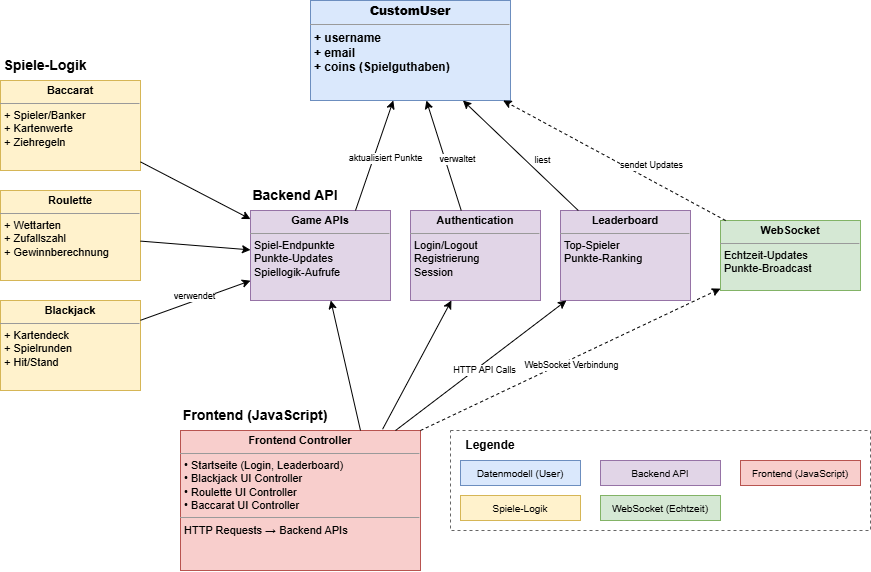

The diagram above was exported from draw.io. Its source (the exported page's mxGraphModel, read from the mxfile embedded in the PNG):
<mxGraphModel dx="1180" dy="1023" grid="1" gridSize="10" guides="1" tooltips="1" connect="1" arrows="1" fold="1" page="1" pageScale="1" pageWidth="1400" pageHeight="800" math="0" shadow="0">
  <root>
    <mxCell id="0" />
    <mxCell id="1" parent="0" />
    <mxCell id="CustomUser" value="&lt;p style=&quot;margin:0px;margin-top:4px;text-align:center;&quot;&gt;&lt;b&gt;CustomUser&lt;/b&gt;&lt;/p&gt;&lt;hr size=&quot;1&quot;&gt;&lt;p style=&quot;margin:0px;margin-left:4px;&quot;&gt;+ username&lt;/p&gt;&lt;p style=&quot;margin:0px;margin-left:4px;&quot;&gt;+ email&lt;/p&gt;&lt;p style=&quot;margin:0px;margin-left:4px;&quot;&gt;+ coins (Spielguthaben)&lt;/p&gt;" style="verticalAlign=top;align=left;overflow=fill;fontSize=12;fontFamily=Helvetica;html=1;fillColor=#dae8fc;strokeColor=#6c8ebf;fontStyle=1" parent="1" vertex="1">
      <mxGeometry x="640" y="100" width="200" height="100" as="geometry" />
    </mxCell>
    <mxCell id="games-label" value="Spiele-Logik" style="text;html=1;strokeColor=none;fillColor=none;align=center;verticalAlign=middle;whiteSpace=wrap;rounded=0;fontSize=14;fontStyle=1" parent="1" vertex="1">
      <mxGeometry x="330" y="150" width="90" height="30" as="geometry" />
    </mxCell>
    <mxCell id="BlackjackGame" value="&lt;p style=&quot;margin:0px;margin-top:4px;text-align:center;&quot;&gt;&lt;b&gt;Blackjack&lt;/b&gt;&lt;/p&gt;&lt;hr size=&quot;1&quot;&gt;&lt;p style=&quot;margin:0px;margin-left:4px;&quot;&gt;+ Kartendeck&lt;/p&gt;&lt;p style=&quot;margin:0px;margin-left:4px;&quot;&gt;+ Spielrunden&lt;/p&gt;&lt;p style=&quot;margin:0px;margin-left:4px;&quot;&gt;+ Hit/Stand&lt;/p&gt;" style="verticalAlign=top;align=left;overflow=fill;fontSize=11;fontFamily=Helvetica;html=1;fillColor=#fff2cc;strokeColor=#d6b656;" parent="1" vertex="1">
      <mxGeometry x="330" y="400" width="140" height="90" as="geometry" />
    </mxCell>
    <mxCell id="RouletteGame" value="&lt;p style=&quot;margin:0px;margin-top:4px;text-align:center;&quot;&gt;&lt;b&gt;Roulette&lt;/b&gt;&lt;/p&gt;&lt;hr size=&quot;1&quot;&gt;&lt;p style=&quot;margin:0px;margin-left:4px;&quot;&gt;+ Wettarten&lt;/p&gt;&lt;p style=&quot;margin:0px;margin-left:4px;&quot;&gt;+ Zufallszahl&lt;/p&gt;&lt;p style=&quot;margin:0px;margin-left:4px;&quot;&gt;+ Gewinnberechnung&lt;/p&gt;" style="verticalAlign=top;align=left;overflow=fill;fontSize=11;fontFamily=Helvetica;html=1;fillColor=#fff2cc;strokeColor=#d6b656;" parent="1" vertex="1">
      <mxGeometry x="330" y="290" width="140" height="90" as="geometry" />
    </mxCell>
    <mxCell id="BaccaratGame" value="&lt;p style=&quot;margin:0px;margin-top:4px;text-align:center;&quot;&gt;&lt;b&gt;Baccarat&lt;/b&gt;&lt;/p&gt;&lt;hr size=&quot;1&quot;&gt;&lt;p style=&quot;margin:0px;margin-left:4px;&quot;&gt;+ Spieler/Banker&lt;/p&gt;&lt;p style=&quot;margin:0px;margin-left:4px;&quot;&gt;+ Kartenwerte&lt;/p&gt;&lt;p style=&quot;margin:0px;margin-left:4px;&quot;&gt;+ Ziehregeln&lt;/p&gt;" style="verticalAlign=top;align=left;overflow=fill;fontSize=11;fontFamily=Helvetica;html=1;fillColor=#fff2cc;strokeColor=#d6b656;" parent="1" vertex="1">
      <mxGeometry x="330" y="180" width="140" height="90" as="geometry" />
    </mxCell>
    <mxCell id="api-label" value="Backend API" style="text;html=1;strokeColor=none;fillColor=none;align=center;verticalAlign=middle;whiteSpace=wrap;rounded=0;fontSize=14;fontStyle=1" parent="1" vertex="1">
      <mxGeometry x="580" y="280" width="90" height="30" as="geometry" />
    </mxCell>
    <mxCell id="AuthController" value="&lt;p style=&quot;margin:0px;margin-top:4px;text-align:center;&quot;&gt;&lt;b&gt;Authentication&lt;/b&gt;&lt;/p&gt;&lt;hr size=&quot;1&quot;&gt;&lt;p style=&quot;margin:0px;margin-left:4px;&quot;&gt;Login/Logout&lt;/p&gt;&lt;p style=&quot;margin:0px;margin-left:4px;&quot;&gt;Registrierung&lt;/p&gt;&lt;p style=&quot;margin:0px;margin-left:4px;&quot;&gt;Session&lt;/p&gt;" style="verticalAlign=top;align=left;overflow=fill;fontSize=11;fontFamily=Helvetica;html=1;fillColor=#e1d5e7;strokeColor=#9673a6;" parent="1" vertex="1">
      <mxGeometry x="740" y="310" width="130" height="90" as="geometry" />
    </mxCell>
    <mxCell id="GameControllers" value="&lt;p style=&quot;margin:0px;margin-top:4px;text-align:center;&quot;&gt;&lt;b&gt;Game APIs&lt;/b&gt;&lt;/p&gt;&lt;hr size=&quot;1&quot;&gt;&lt;p style=&quot;margin:0px;margin-left:4px;&quot;&gt;Spiel-Endpunkte&lt;/p&gt;&lt;p style=&quot;margin:0px;margin-left:4px;&quot;&gt;Punkte-Updates&lt;/p&gt;&lt;p style=&quot;margin:0px;margin-left:4px;&quot;&gt;Spiellogik-Aufrufe&lt;/p&gt;" style="verticalAlign=top;align=left;overflow=fill;fontSize=11;fontFamily=Helvetica;html=1;fillColor=#e1d5e7;strokeColor=#9673a6;" parent="1" vertex="1">
      <mxGeometry x="580" y="310" width="140" height="90" as="geometry" />
    </mxCell>
    <mxCell id="LeaderboardController" value="&lt;p style=&quot;margin:0px;margin-top:4px;text-align:center;&quot;&gt;&lt;b&gt;Leaderboard&lt;/b&gt;&lt;/p&gt;&lt;hr size=&quot;1&quot;&gt;&lt;p style=&quot;margin:0px;margin-left:4px;&quot;&gt;Top-Spieler&lt;/p&gt;&lt;p style=&quot;margin:0px;margin-left:4px;&quot;&gt;Punkte-Ranking&lt;/p&gt;" style="verticalAlign=top;align=left;overflow=fill;fontSize=11;fontFamily=Helvetica;html=1;fillColor=#e1d5e7;strokeColor=#9673a6;" parent="1" vertex="1">
      <mxGeometry x="890" y="310" width="130" height="90" as="geometry" />
    </mxCell>
    <mxCell id="WebSocket" value="&lt;p style=&quot;margin:0px;margin-top:4px;text-align:center;&quot;&gt;&lt;b&gt;WebSocket&lt;/b&gt;&lt;/p&gt;&lt;hr size=&quot;1&quot;&gt;&lt;p style=&quot;margin:0px;margin-left:4px;&quot;&gt;Echtzeit-Updates&lt;/p&gt;&lt;p style=&quot;margin:0px;margin-left:4px;&quot;&gt;Punkte-Broadcast&lt;/p&gt;" style="verticalAlign=top;align=left;overflow=fill;fontSize=11;fontFamily=Helvetica;html=1;fillColor=#d5e8d4;strokeColor=#82b366;" parent="1" vertex="1">
      <mxGeometry x="1050" y="320" width="140" height="70" as="geometry" />
    </mxCell>
    <mxCell id="frontend-label" value="Frontend (JavaScript)" style="text;html=1;strokeColor=none;fillColor=none;align=center;verticalAlign=middle;whiteSpace=wrap;rounded=0;fontSize=14;fontStyle=1" parent="1" vertex="1">
      <mxGeometry x="510" y="500" width="150" height="30" as="geometry" />
    </mxCell>
    <mxCell id="FrontendControllers" value="&lt;p style=&quot;margin:0px;margin-top:4px;text-align:center;&quot;&gt;&lt;b&gt;Frontend Controller&lt;/b&gt;&lt;/p&gt;&lt;hr size=&quot;1&quot;&gt;&lt;p style=&quot;margin:0px;margin-left:4px;&quot;&gt;• Startseite (Login, Leaderboard)&lt;/p&gt;&lt;p style=&quot;margin:0px;margin-left:4px;&quot;&gt;• Blackjack UI Controller&lt;/p&gt;&lt;p style=&quot;margin:0px;margin-left:4px;&quot;&gt;• Roulette UI Controller&lt;/p&gt;&lt;p style=&quot;margin:0px;margin-left:4px;&quot;&gt;• Baccarat UI Controller&lt;/p&gt;&lt;hr size=&quot;1&quot;&gt;&lt;p style=&quot;margin:0px;margin-left:4px;&quot;&gt;HTTP Requests → Backend APIs&lt;/p&gt;" style="verticalAlign=top;align=left;overflow=fill;fontSize=11;fontFamily=Helvetica;html=1;fillColor=#f8cecc;strokeColor=#b85450;" parent="1" vertex="1">
      <mxGeometry x="510" y="530" width="240" height="140" as="geometry" />
    </mxCell>
    <mxCell id="edge1" parent="1" source="BlackjackGame" target="GameControllers" edge="1">
      <mxGeometry relative="1" as="geometry" />
    </mxCell>
    <mxCell id="edge1-label" value="verwendet" style="edgeLabel;html=1;align=center;verticalAlign=middle;resizable=0;points=[];fontSize=9;" parent="edge1" vertex="1" connectable="0">
      <mxGeometry x="-0.2" y="1" relative="1" as="geometry">
        <mxPoint x="10" y="-8" as="offset" />
      </mxGeometry>
    </mxCell>
    <mxCell id="edge2" parent="1" source="RouletteGame" target="GameControllers" edge="1">
      <mxGeometry relative="1" as="geometry" />
    </mxCell>
    <mxCell id="edge3" parent="1" source="BaccaratGame" target="GameControllers" edge="1">
      <mxGeometry relative="1" as="geometry" />
    </mxCell>
    <mxCell id="edge4" parent="1" source="AuthController" target="CustomUser" edge="1">
      <mxGeometry relative="1" as="geometry" />
    </mxCell>
    <mxCell id="edge4-label" value="verwaltet" style="edgeLabel;html=1;align=center;verticalAlign=middle;resizable=0;points=[];fontSize=9;" parent="edge4" vertex="1" connectable="0">
      <mxGeometry x="-0.2" y="1" relative="1" as="geometry">
        <mxPoint x="10" y="-8" as="offset" />
      </mxGeometry>
    </mxCell>
    <mxCell id="edge5" style="exitX=0.75;exitY=0;exitDx=0;exitDy=0;" parent="1" source="GameControllers" target="CustomUser" edge="1">
      <mxGeometry relative="1" as="geometry" />
    </mxCell>
    <mxCell id="edge5-label" value="aktualisiert Punkte" style="edgeLabel;html=1;align=center;verticalAlign=middle;resizable=0;points=[];fontSize=9;" parent="edge5" vertex="1" connectable="0">
      <mxGeometry x="-0.2" y="1" relative="1" as="geometry">
        <mxPoint x="15" y="-8" as="offset" />
      </mxGeometry>
    </mxCell>
    <mxCell id="edge6" parent="1" source="LeaderboardController" target="CustomUser" edge="1">
      <mxGeometry relative="1" as="geometry" />
    </mxCell>
    <mxCell id="edge6-label" value="liest" style="edgeLabel;html=1;align=center;verticalAlign=middle;resizable=0;points=[];fontSize=9;" parent="edge6" vertex="1" connectable="0">
      <mxGeometry x="-0.2" y="1" relative="1" as="geometry">
        <mxPoint x="10" y="-8" as="offset" />
      </mxGeometry>
    </mxCell>
    <mxCell id="edge7" style="dashed=1;" parent="1" source="WebSocket" target="CustomUser" edge="1">
      <mxGeometry relative="1" as="geometry" />
    </mxCell>
    <mxCell id="edge7-label" value="sendet Updates" style="edgeLabel;html=1;align=center;verticalAlign=middle;resizable=0;points=[];fontSize=9;" parent="edge7" vertex="1" connectable="0">
      <mxGeometry x="-0.2" y="1" relative="1" as="geometry">
        <mxPoint x="15" y="-8" as="offset" />
      </mxGeometry>
    </mxCell>
    <mxCell id="edge8" style="exitX=0.842;exitY=-0.009;exitDx=0;exitDy=0;exitPerimeter=0;" parent="1" source="FrontendControllers" target="AuthController" edge="1">
      <mxGeometry relative="1" as="geometry" />
    </mxCell>
    <mxCell id="edge9" style="exitX=0.75;exitY=0;exitDx=0;exitDy=0;" parent="1" source="FrontendControllers" target="GameControllers" edge="1">
      <mxGeometry relative="1" as="geometry" />
    </mxCell>
    <mxCell id="edge10" style="exitX=0.896;exitY=0;exitDx=0;exitDy=0;exitPerimeter=0;" parent="1" source="FrontendControllers" target="LeaderboardController" edge="1">
      <mxGeometry relative="1" as="geometry" />
    </mxCell>
    <mxCell id="edge10-label" value="HTTP API Calls" style="edgeLabel;html=1;align=center;verticalAlign=middle;resizable=0;points=[];fontSize=9;" parent="edge10" vertex="1" connectable="0">
      <mxGeometry x="-0.2" y="1" relative="1" as="geometry">
        <mxPoint x="20" y="-8" as="offset" />
      </mxGeometry>
    </mxCell>
    <mxCell id="edge11" style="dashed=1;exitX=1;exitY=0;exitDx=0;exitDy=0;" parent="1" source="FrontendControllers" target="WebSocket" edge="1">
      <mxGeometry relative="1" as="geometry" />
    </mxCell>
    <mxCell id="edge11-label" value="WebSocket Verbindung" style="edgeLabel;html=1;align=center;verticalAlign=middle;resizable=0;points=[];fontSize=9;" parent="edge11" vertex="1" connectable="0">
      <mxGeometry x="-0.2" y="1" relative="1" as="geometry">
        <mxPoint x="30" y="-8" as="offset" />
      </mxGeometry>
    </mxCell>
    <mxCell id="legend-box" value="" style="rounded=0;whiteSpace=wrap;html=1;fillColor=none;strokeColor=#666666;dashed=1;" parent="1" vertex="1">
      <mxGeometry x="780" y="530" width="420" height="100" as="geometry" />
    </mxCell>
    <mxCell id="legend-title" value="Legende" style="text;html=1;strokeColor=none;fillColor=none;align=center;verticalAlign=middle;whiteSpace=wrap;rounded=0;fontSize=12;fontStyle=1" parent="1" vertex="1">
      <mxGeometry x="790" y="535" width="60" height="20" as="geometry" />
    </mxCell>
    <mxCell id="legend1" value="Datenmodell (User)" style="rounded=0;whiteSpace=wrap;html=1;fillColor=#dae8fc;strokeColor=#6c8ebf;fontSize=10;" parent="1" vertex="1">
      <mxGeometry x="790" y="560" width="120" height="25" as="geometry" />
    </mxCell>
    <mxCell id="legend2" value="Spiele-Logik" style="rounded=0;whiteSpace=wrap;html=1;fillColor=#fff2cc;strokeColor=#d6b656;fontSize=10;" parent="1" vertex="1">
      <mxGeometry x="790" y="595" width="120" height="25" as="geometry" />
    </mxCell>
    <mxCell id="legend3" value="Backend API" style="rounded=0;whiteSpace=wrap;html=1;fillColor=#e1d5e7;strokeColor=#9673a6;fontSize=10;" parent="1" vertex="1">
      <mxGeometry x="930" y="560" width="120" height="25" as="geometry" />
    </mxCell>
    <mxCell id="legend4" value="WebSocket (Echtzeit)" style="rounded=0;whiteSpace=wrap;html=1;fillColor=#d5e8d4;strokeColor=#82b366;fontSize=10;" parent="1" vertex="1">
      <mxGeometry x="930" y="595" width="120" height="25" as="geometry" />
    </mxCell>
    <mxCell id="legend5" value="Frontend (JavaScript)" style="rounded=0;whiteSpace=wrap;html=1;fillColor=#f8cecc;strokeColor=#b85450;fontSize=10;" parent="1" vertex="1">
      <mxGeometry x="1070" y="560" width="120" height="25" as="geometry" />
    </mxCell>
  </root>
</mxGraphModel>